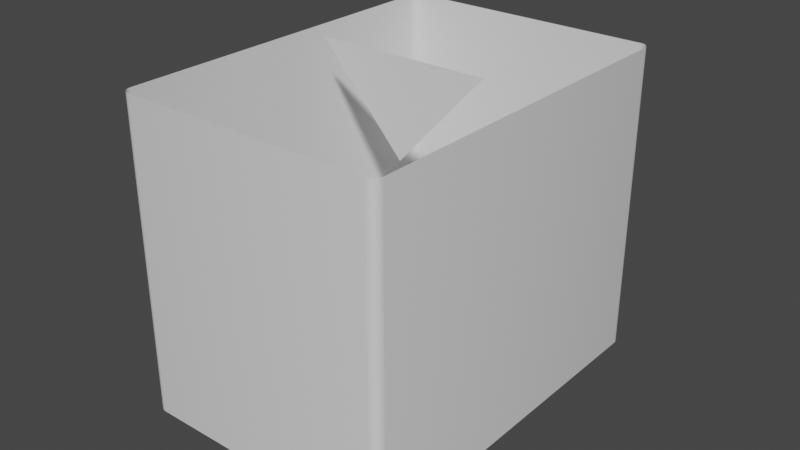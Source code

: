 # Source: card_indicator.blend  (saved by Blender 2.80.75; exported with 4.5.12 LTS)
import bpy
from mathutils import Matrix  # noqa: F401  (used for matrix-valued properties, if any)

bpy.ops.wm.read_factory_settings(use_empty=True)
scene = bpy.context.scene
scene.name = 'Scene'

# ---- collections
col_collection = bpy.data.collections.new('Collection'); scene.collection.children.link(col_collection)

# ---- materials (node trees are filled in below, after node groups)
mat_walls = bpy.data.materials.new('Walls')
mat_walls.alpha_threshold = 0.0
mat_walls.use_transparent_shadow = False
mat_walls.line_color = (0.0, 0.0, 0.0, 1.0)
mat_arrow = bpy.data.materials.new('Arrow')
mat_arrow.use_transparent_shadow = False
mat_x = bpy.data.materials.new('X')
mat_x.use_transparent_shadow = False

# ---- material node trees
mat_walls.use_nodes = True; mat_walls.node_tree.nodes.clear()
_N = mat_walls.node_tree.nodes; _L = mat_walls.node_tree.links
n0 = _N.new('ShaderNodeOutputMaterial'); n0.name = 'Material Output'; n0.location = (300, 300)
n1 = _N.new('ShaderNodeBsdfPrincipled'); n1.name = 'Principled BSDF'; n1.location = (10, 300)
n1.distribution = 'GGX'
n1.subsurface_method = 'BURLEY'
n1.inputs[2].default_value = 0.4
n1.inputs[3].default_value = 1.45
n1.inputs[27].default_value = (0.0, 0.0, 0.0, 1.0)
n1.inputs[28].default_value = 1.0
_L.new(n1.outputs[0], n0.inputs[0])
n0.is_active_output = True
mat_arrow.use_nodes = True; mat_arrow.node_tree.nodes.clear()
_N = mat_arrow.node_tree.nodes; _L = mat_arrow.node_tree.links
n0 = _N.new('ShaderNodeOutputMaterial'); n0.name = 'Material Output'; n0.location = (300, 300)
n1 = _N.new('ShaderNodeBsdfPrincipled'); n1.name = 'Principled BSDF'; n1.location = (10, 300)
n1.distribution = 'GGX'
n1.subsurface_method = 'BURLEY'
n1.inputs[3].default_value = 1.45
n1.inputs[27].default_value = (0.0, 0.0, 0.0, 1.0)
n1.inputs[28].default_value = 1.0
_L.new(n1.outputs[0], n0.inputs[0])
n0.is_active_output = True
mat_x.use_nodes = True; mat_x.node_tree.nodes.clear()
_N = mat_x.node_tree.nodes; _L = mat_x.node_tree.links
n0 = _N.new('ShaderNodeOutputMaterial'); n0.name = 'Material Output'; n0.location = (300, 300)
n1 = _N.new('ShaderNodeBsdfPrincipled'); n1.name = 'Principled BSDF'; n1.location = (10, 300)
n1.distribution = 'GGX'
n1.subsurface_method = 'BURLEY'
n1.inputs[3].default_value = 1.45
n1.inputs[27].default_value = (0.0, 0.0, 0.0, 1.0)
n1.inputs[28].default_value = 1.0
_L.new(n1.outputs[0], n0.inputs[0])
n0.is_active_output = True

# ---- world
world_world = bpy.data.worlds.new('World'); scene.world = world_world
world_world.use_nodes = True; world_world.node_tree.nodes.clear()
_N = world_world.node_tree.nodes; _L = world_world.node_tree.links
n0 = _N.new('ShaderNodeOutputWorld'); n0.name = 'World Output'; n0.location = (300, 300)
n1 = _N.new('ShaderNodeBackground'); n1.name = 'Background'; n1.location = (10, 300)
n1.inputs[0].default_value = (0.05088, 0.05088, 0.05088, 1.0)
_L.new(n1.outputs[0], n0.inputs[0])
n0.is_active_output = True
world_world.color = (0.05088, 0.05088, 0.05088)
world_world.use_sun_shadow = False
world_world.sun_shadow_jitter_overblur = 0.0

# ---- meshes
me_plane = bpy.data.meshes.new('Plane')
me_plane.from_pydata([(-0.04027, -0.06041, 0.0), (-0.04327, -0.05741, 0.0), (-0.04119, -0.06026, 0.0), (-0.04203, -0.05983, 0.0), (-0.04269, -0.05917, 0.0), (-0.04312, -0.05833, 0.0), (0.04327, -0.05741, 0.0), (0.04027, -0.06041, 0.0), (0.04312, -0.05833, 0.0), (0.04269, -0.05917, 0.0), (0.04203, -0.05983, 0.0), (0.04119, -0.06026, 0.0), (-0.04327, 0.05746, 0.0), (-0.04027, 0.06046, 0.0), (-0.04312, 0.05839, 0.0), (-0.04269, 0.05923, 0.0), (-0.04203, 0.05989, 0.0), (-0.04119, 0.06032, 0.0), (0.04027, 0.06046, 0.0), (0.04327, 0.05746, 0.0), (0.04119, 0.06032, 0.0), (0.04203, 0.05989, 0.0), (0.04269, 0.05923, 0.0), (0.04312, 0.05839, 0.0), (-0.04327, -0.05741, 0.1), (-0.04027, -0.06041, 0.1), (-0.04312, -0.05833, 0.1), (-0.04269, -0.05917, 0.1), (-0.04203, -0.05983, 0.1), (-0.04119, -0.06026, 0.1), (0.04027, -0.06041, 0.1), (0.04327, -0.05741, 0.1), (0.04119, -0.06026, 0.1), (0.04203, -0.05983, 0.1), (0.04269, -0.05917, 0.1), (0.04312, -0.05833, 0.1), (-0.04027, 0.06046, 0.1), (-0.04327, 0.05746, 0.1), (-0.04119, 0.06032, 0.1), (-0.04203, 0.05989, 0.1), (-0.04269, 0.05923, 0.1), (-0.04312, 0.05839, 0.1), (0.04327, 0.05746, 0.1), (0.04027, 0.06046, 0.1), (0.04312, 0.05839, 0.1), (0.04269, 0.05923, 0.1), (0.04203, 0.05989, 0.1), (0.04119, 0.06032, 0.1)], [], [(6, 19, 42, 31), (18, 13, 36, 43), (0, 7, 30, 25), (12, 37, 41, 14), (14, 41, 40, 15), (15, 40, 39, 16), (16, 39, 38, 17), (17, 38, 36, 13), (42, 19, 23, 44), (44, 23, 22, 45), (45, 22, 21, 46), (46, 21, 20, 47), (47, 20, 18, 43), (6, 31, 35, 8), (8, 35, 34, 9), (9, 34, 33, 10), (10, 33, 32, 11), (11, 32, 30, 7), (24, 1, 5, 26), (26, 5, 4, 27), (27, 4, 3, 28), (28, 3, 2, 29), (29, 2, 0, 25), (12, 1, 24, 37)])
me_plane.polygons.foreach_set('use_smooth', [True] * 24)
_uv = me_plane.uv_layers.new(name='UVMap')
_uv.uv.foreach_set('vector', [8.0, 0.2903, 8.0, 0.02054, 3.099e-05, 0.02066, 3.099e-05, 0.2904, 8.0, 0.9998, 8.0, 0.8107, 3.099e-05, 0.8108, 3.099e-05, 1.0, 8.0, 0.4999, 8.0, 0.3108, 3.099e-05, 0.3109, 3.099e-05, 0.5001, 8.0, 0.7902, 3.099e-05, 0.7903, 3.099e-05, 0.7944, 8.0, 0.7943, 8.0, 0.7943, 3.099e-05, 0.7944, 3.099e-05, 0.7985, 8.0, 0.7984, 8.0, 0.7984, 3.099e-05, 0.7985, 3.099e-05, 0.8026, 8.0, 0.8025, 8.0, 0.8025, 3.099e-05, 0.8026, 3.099e-05, 0.8067, 8.0, 0.8066, 8.0, 0.8066, 3.099e-05, 0.8067, 3.099e-05, 0.8108, 8.0, 0.8107, 3.099e-05, 0.02066, 8.0, 0.02054, 8.0, 0.01644, 3.099e-05, 0.01656, 3.099e-05, 0.01656, 8.0, 0.01644, 8.0, 0.01235, 3.099e-05, 0.01246, 3.099e-05, 0.01246, 8.0, 0.01235, 8.0, 0.008246, 3.099e-05, 0.008366, 3.099e-05, 0.008366, 8.0, 0.008246, 8.0, 0.004147, 3.099e-05, 0.004267, 3.099e-05, 0.004267, 8.0, 0.004147, 8.0, 4.846e-05, 3.099e-05, 0.000168, 8.0, 0.2903, 3.099e-05, 0.2904, 3.099e-05, 0.2945, 8.0, 0.2944, 8.0, 0.2944, 3.099e-05, 0.2945, 3.099e-05, 0.2986, 8.0, 0.2985, 8.0, 0.2985, 3.099e-05, 0.2986, 3.099e-05, 0.3027, 8.0, 0.3026, 8.0, 0.3026, 3.099e-05, 0.3027, 3.099e-05, 0.3068, 8.0, 0.3067, 8.0, 0.3067, 3.099e-05, 0.3068, 3.099e-05, 0.3109, 8.0, 0.3108, 3.099e-05, 0.5206, 8.0, 0.5204, 8.0, 0.5163, 3.099e-05, 0.5165, 3.099e-05, 0.5165, 8.0, 0.5163, 8.0, 0.5122, 3.099e-05, 0.5124, 3.099e-05, 0.5124, 8.0, 0.5122, 8.0, 0.5081, 3.099e-05, 0.5083, 3.099e-05, 0.5083, 8.0, 0.5081, 8.0, 0.504, 3.099e-05, 0.5042, 3.099e-05, 0.5042, 8.0, 0.504, 8.0, 0.4999, 3.099e-05, 0.5001, 8.0, 0.7902, 8.0, 0.5204, 3.099e-05, 0.5206, 3.099e-05, 0.7903])
me_plane.materials.append(mat_walls)
me_plane.use_remesh_preserve_volume = False
me_plane.use_remesh_preserve_attributes = False
me_plane.use_mirror_vertex_groups = False
me_plane.update()
me_plane_001 = bpy.data.meshes.new('Plane.001')
me_plane_001.from_pydata([(0.0, 1.863e-09, 0.07197), (0.0, 1.863e-09, 0.07197), (-0.02803, -1.863e-09, 0.103), (0.02803, -1.863e-09, 0.103)], [], [(0, 1, 3, 2)])
me_plane_001.polygons.foreach_set('material_index', [1])
_uv = me_plane_001.uv_layers.new(name='UVMap')
_uv.uv.foreach_set('vector', [0.0, 0.0, 1.0, 0.0, 1.0, 1.0, 0.0, 1.0])
me_plane_001.materials.append(mat_walls)
me_plane_001.materials.append(mat_arrow)
me_plane_001.use_remesh_preserve_volume = False
me_plane_001.use_remesh_preserve_attributes = False
me_plane_001.use_mirror_vertex_groups = False
me_plane_001.update()
me_plane_002 = bpy.data.meshes.new('Plane.002')
me_plane_002.from_pydata([(0.03182, -0.03889, 0.0), (0.03889, -0.03182, 0.0), (-0.03889, 0.03182, 0.0), (-0.03182, 0.03889, 0.0), (0.03889, 0.03182, 0.0), (0.03182, 0.03889, 0.0), (-0.03182, -0.03889, 0.0), (-0.03889, -0.03182, 0.0)], [], [(0, 1, 3, 2), (4, 5, 7, 6)])
_uv = me_plane_002.uv_layers.new(name='UVMap')
_uv.uv.foreach_set('vector', [0.0, 0.0, 1.0, 0.0, 1.0, 1.0, 0.0, 1.0, 0.0, 0.0, 1.0, 0.0, 1.0, 1.0, 0.0, 1.0])
me_plane_002.materials.append(mat_x)
me_plane_002.use_remesh_preserve_volume = False
me_plane_002.use_remesh_preserve_attributes = False
me_plane_002.use_mirror_vertex_groups = False
me_plane_002.update()

# ---- objects
ob_walls = bpy.data.objects.new('Walls', me_plane)
ob_arrow = bpy.data.objects.new('Arrow', me_plane_001)
ob_x = bpy.data.objects.new('X', me_plane_002)

# ---- transforms, parenting, visibility, modifiers, constraints
ob_walls.location = (0.0, 0.0, 0.0)
ob_walls.lineart.crease_threshold = 0.0
ob_arrow.location = (0.0, 0.0, 0.0)
ob_arrow.lineart.crease_threshold = 0.0
ob_x.location = (0.0, 0.0, 0.0)
ob_x.lineart.crease_threshold = 0.0

# ---- collection membership
col_collection.objects.link(ob_walls)
col_collection.objects.link(ob_arrow)
col_collection.objects.link(ob_x)

# ---- scene / render settings (as saved in the file)
scene.frame_start = 1; scene.frame_end = 250; scene.frame_set(1)
scene.render.engine = 'BLENDER_EEVEE_NEXT'
scene.cycles.use_denoising = False
scene.cycles.samples = 128
scene.cycles.sampling_pattern = 'TABULATED_SOBOL'
scene.cycles.use_adaptive_sampling = False
scene.cycles.use_light_tree = False
scene.view_settings.view_transform = 'Filmic'
bpy.context.view_layer.update()

# ---- added for rendering (the .blend has no active camera and no usable light): camera, sun
cam_auto = bpy.data.cameras.new('AutoCamera')
cam_auto.lens = 50.0
cam_auto.sensor_width = 36.0
cam_auto.clip_end = 1000.0
ob_auto_camera = bpy.data.objects.new('AutoCamera', cam_auto)
scene.collection.objects.link(ob_auto_camera)
ob_auto_camera.location = (0.185045, -0.222026, 0.199553)
ob_auto_camera.rotation_euler = (1.09748, -7.21219e-08, 0.694738)
scene.camera = ob_auto_camera
light_auto_sun = bpy.data.lights.new('AutoSun', 'SUN')
light_auto_sun.energy = 3.0
light_auto_sun.angle = 0.0523599
ob_auto_sun = bpy.data.objects.new('AutoSun', light_auto_sun)
scene.collection.objects.link(ob_auto_sun)
ob_auto_sun.rotation_euler = (0.872665, 0.174533, 0.523599)
bpy.context.view_layer.update()
